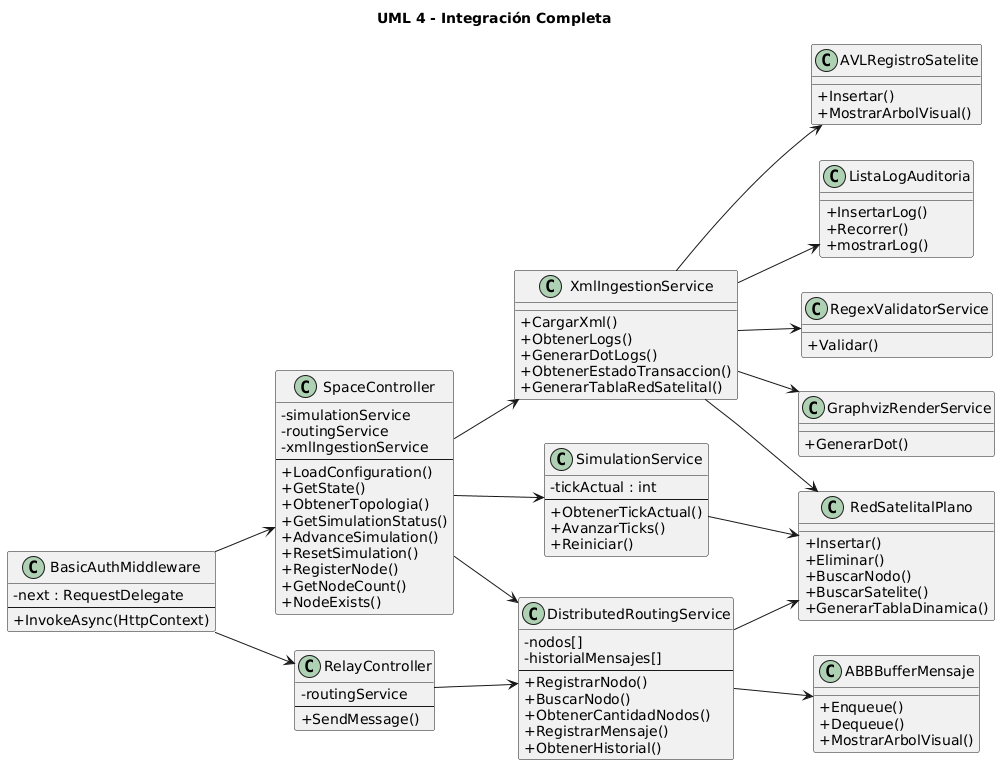

The diagram above was rendered by PlantUML. Its source (embedded in the PNG):
@startuml
skinparam classAttributeIconSize 0
skinparam shadowing false
left to right direction

title UML 4 - Integración Completa

class BasicAuthMiddleware{
- next : RequestDelegate
--
+ InvokeAsync(HttpContext)
}

class SpaceController{
- simulationService
- routingService
- xmlIngestionService
--
+ LoadConfiguration()
+ GetState()
+ ObtenerTopologia()
+ GetSimulationStatus()
+ AdvanceSimulation()
+ ResetSimulation()
+ RegisterNode()
+ GetNodeCount()
+ NodeExists()
}

class RelayController{
- routingService
--
+ SendMessage()
}

class SimulationService{
- tickActual : int
--
+ ObtenerTickActual()
+ AvanzarTicks()
+ Reiniciar()
}

class DistributedRoutingService{
- nodos[]
- historialMensajes[]
--
+ RegistrarNodo()
+ BuscarNodo()
+ ObtenerCantidadNodos()
+ RegistrarMensaje()
+ ObtenerHistorial()
}

class XmlIngestionService{
+ CargarXml()
+ ObtenerLogs()
+ GenerarDotLogs()
+ ObtenerEstadoTransaccion()
+ GenerarTablaRedSatelital()
}

class RegexValidatorService{
+ Validar()
}

class GraphvizRenderService{
+ GenerarDot()
}

class RedSatelitalPlano{
+ Insertar()
+ Eliminar()
+ BuscarNodo()
+ BuscarSatelite()
+ GenerarTablaDinamica()
}

class AVLRegistroSatelite{
+ Insertar()
+ MostrarArbolVisual()
}

class ABBBufferMensaje{
+ Enqueue()
+ Dequeue()
+ MostrarArbolVisual()
}

class ListaLogAuditoria{
+ InsertarLog()
+ Recorrer()
+ mostrarLog()
}

SpaceController --> SimulationService
SpaceController --> DistributedRoutingService
SpaceController --> XmlIngestionService

RelayController --> DistributedRoutingService

XmlIngestionService --> RegexValidatorService
XmlIngestionService --> GraphvizRenderService

SimulationService --> RedSatelitalPlano

DistributedRoutingService --> ABBBufferMensaje
DistributedRoutingService --> RedSatelitalPlano

XmlIngestionService --> AVLRegistroSatelite
XmlIngestionService --> ListaLogAuditoria
XmlIngestionService --> RedSatelitalPlano

BasicAuthMiddleware --> SpaceController
BasicAuthMiddleware --> RelayController
@enduml